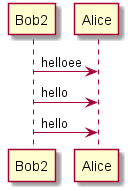

The diagram above was rendered by PlantUML. Its source (embedded in the PNG):
@startuml
Bob2 -> Alice : helloee
Bob2 -> Alice : hello
Bob2 -> Alice : hello
@enduml